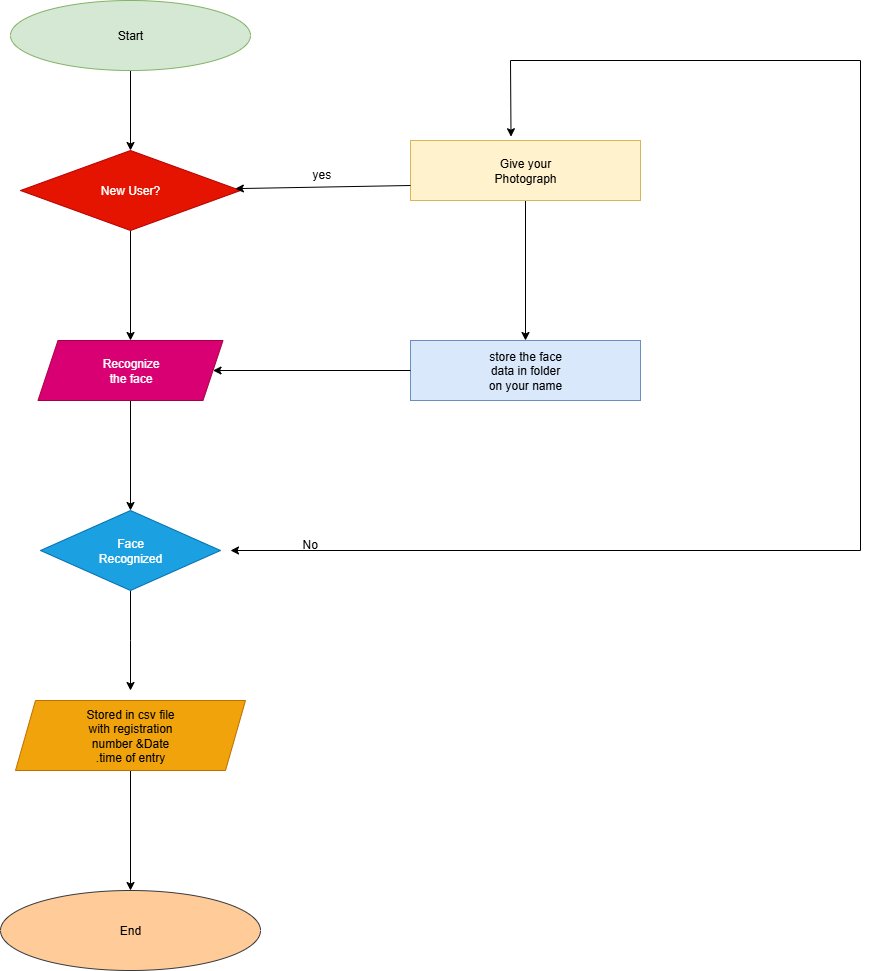

The diagram above was exported from draw.io. Its source (the exported page's mxGraphModel, read from the mxfile embedded in the PNG):
<mxGraphModel dx="1042" dy="562" grid="1" gridSize="10" guides="1" tooltips="1" connect="1" arrows="1" fold="1" page="1" pageScale="1" pageWidth="850" pageHeight="1100" math="0" shadow="0">
  <root>
    <mxCell id="0" />
    <mxCell id="1" parent="0" />
    <mxCell id="Ix8d0kafUZtVTLvbsNq_-15" value="" style="edgeStyle=orthogonalEdgeStyle;rounded=0;orthogonalLoop=1;jettySize=auto;html=1;" edge="1" parent="1" source="Ix8d0kafUZtVTLvbsNq_-1" target="Ix8d0kafUZtVTLvbsNq_-5">
      <mxGeometry relative="1" as="geometry" />
    </mxCell>
    <mxCell id="Ix8d0kafUZtVTLvbsNq_-1" value="Start" style="ellipse;whiteSpace=wrap;html=1;fillColor=#d5e8d4;strokeColor=#82b366;" vertex="1" parent="1">
      <mxGeometry x="140" y="40" width="240" height="70" as="geometry" />
    </mxCell>
    <mxCell id="Ix8d0kafUZtVTLvbsNq_-7" value="" style="edgeStyle=orthogonalEdgeStyle;rounded=0;orthogonalLoop=1;jettySize=auto;html=1;" edge="1" parent="1" source="Ix8d0kafUZtVTLvbsNq_-5" target="Ix8d0kafUZtVTLvbsNq_-6">
      <mxGeometry relative="1" as="geometry" />
    </mxCell>
    <mxCell id="Ix8d0kafUZtVTLvbsNq_-5" value="New User?" style="rhombus;whiteSpace=wrap;html=1;fillColor=#e51400;fontColor=#ffffff;strokeColor=#B20000;" vertex="1" parent="1">
      <mxGeometry x="150" y="190" width="220" height="80" as="geometry" />
    </mxCell>
    <mxCell id="Ix8d0kafUZtVTLvbsNq_-10" value="" style="edgeStyle=orthogonalEdgeStyle;rounded=0;orthogonalLoop=1;jettySize=auto;html=1;" edge="1" parent="1" source="Ix8d0kafUZtVTLvbsNq_-6" target="Ix8d0kafUZtVTLvbsNq_-9">
      <mxGeometry relative="1" as="geometry" />
    </mxCell>
    <mxCell id="Ix8d0kafUZtVTLvbsNq_-6" value="Recognize&lt;div&gt;the face&lt;/div&gt;" style="shape=parallelogram;perimeter=parallelogramPerimeter;whiteSpace=wrap;html=1;fixedSize=1;fillColor=#d80073;fontColor=#ffffff;strokeColor=#A50040;" vertex="1" parent="1">
      <mxGeometry x="167.5" y="380" width="185" height="60" as="geometry" />
    </mxCell>
    <mxCell id="Ix8d0kafUZtVTLvbsNq_-12" value="" style="edgeStyle=orthogonalEdgeStyle;rounded=0;orthogonalLoop=1;jettySize=auto;html=1;" edge="1" parent="1" source="Ix8d0kafUZtVTLvbsNq_-9">
      <mxGeometry relative="1" as="geometry">
        <mxPoint x="260" y="730" as="targetPoint" />
      </mxGeometry>
    </mxCell>
    <mxCell id="Ix8d0kafUZtVTLvbsNq_-9" value="Face&lt;div&gt;Recognized&lt;/div&gt;" style="rhombus;whiteSpace=wrap;html=1;fillColor=#1ba1e2;strokeColor=#006EAF;fontColor=#ffffff;" vertex="1" parent="1">
      <mxGeometry x="170" y="550" width="180" height="80" as="geometry" />
    </mxCell>
    <mxCell id="Ix8d0kafUZtVTLvbsNq_-13" value="End" style="ellipse;whiteSpace=wrap;html=1;fillColor=#ffcc99;strokeColor=#36393d;" vertex="1" parent="1">
      <mxGeometry x="130" y="930" width="260" height="80" as="geometry" />
    </mxCell>
    <mxCell id="Ix8d0kafUZtVTLvbsNq_-18" value="" style="edgeStyle=orthogonalEdgeStyle;rounded=0;orthogonalLoop=1;jettySize=auto;html=1;" edge="1" parent="1" source="Ix8d0kafUZtVTLvbsNq_-16" target="Ix8d0kafUZtVTLvbsNq_-17">
      <mxGeometry relative="1" as="geometry" />
    </mxCell>
    <mxCell id="Ix8d0kafUZtVTLvbsNq_-16" value="Give your&lt;div&gt;Photograph&lt;/div&gt;" style="rounded=0;whiteSpace=wrap;html=1;fillColor=#fff2cc;strokeColor=#d6b656;" vertex="1" parent="1">
      <mxGeometry x="540" y="180" width="230" height="60" as="geometry" />
    </mxCell>
    <mxCell id="Ix8d0kafUZtVTLvbsNq_-17" value="store the face&lt;div&gt;data in folder&lt;/div&gt;&lt;div&gt;on your name&lt;/div&gt;" style="rounded=0;whiteSpace=wrap;html=1;fillColor=#dae8fc;strokeColor=#6c8ebf;" vertex="1" parent="1">
      <mxGeometry x="540" y="380" width="230" height="60" as="geometry" />
    </mxCell>
    <mxCell id="Ix8d0kafUZtVTLvbsNq_-19" value="" style="endArrow=classic;html=1;rounded=0;exitX=0;exitY=0.5;exitDx=0;exitDy=0;entryX=1;entryY=0.5;entryDx=0;entryDy=0;" edge="1" parent="1" source="Ix8d0kafUZtVTLvbsNq_-17" target="Ix8d0kafUZtVTLvbsNq_-6">
      <mxGeometry width="50" height="50" relative="1" as="geometry">
        <mxPoint x="510" y="230" as="sourcePoint" />
        <mxPoint x="430" y="290" as="targetPoint" />
        <Array as="points" />
      </mxGeometry>
    </mxCell>
    <mxCell id="Ix8d0kafUZtVTLvbsNq_-22" value="" style="endArrow=classic;html=1;rounded=0;exitX=0;exitY=0.75;exitDx=0;exitDy=0;" edge="1" parent="1" source="Ix8d0kafUZtVTLvbsNq_-16" target="Ix8d0kafUZtVTLvbsNq_-5">
      <mxGeometry width="50" height="50" relative="1" as="geometry">
        <mxPoint x="530" y="212.5" as="sourcePoint" />
        <mxPoint x="400" y="207.5" as="targetPoint" />
      </mxGeometry>
    </mxCell>
    <mxCell id="Ix8d0kafUZtVTLvbsNq_-23" value="" style="endArrow=classic;html=1;rounded=0;entryX=0.437;entryY=-0.063;entryDx=0;entryDy=0;entryPerimeter=0;" edge="1" parent="1" target="Ix8d0kafUZtVTLvbsNq_-16">
      <mxGeometry width="50" height="50" relative="1" as="geometry">
        <mxPoint x="990" y="590" as="sourcePoint" />
        <mxPoint x="640" y="100" as="targetPoint" />
        <Array as="points">
          <mxPoint x="990" y="100" />
          <mxPoint x="640" y="100" />
        </Array>
      </mxGeometry>
    </mxCell>
    <mxCell id="Ix8d0kafUZtVTLvbsNq_-26" value="" style="endArrow=classic;html=1;rounded=0;" edge="1" parent="1">
      <mxGeometry width="50" height="50" relative="1" as="geometry">
        <mxPoint x="990" y="590" as="sourcePoint" />
        <mxPoint x="360" y="590" as="targetPoint" />
      </mxGeometry>
    </mxCell>
    <mxCell id="Ix8d0kafUZtVTLvbsNq_-31" style="edgeStyle=orthogonalEdgeStyle;rounded=0;orthogonalLoop=1;jettySize=auto;html=1;exitX=0.5;exitY=1;exitDx=0;exitDy=0;entryX=0.5;entryY=0;entryDx=0;entryDy=0;" edge="1" parent="1" source="Ix8d0kafUZtVTLvbsNq_-28" target="Ix8d0kafUZtVTLvbsNq_-13">
      <mxGeometry relative="1" as="geometry" />
    </mxCell>
    <mxCell id="Ix8d0kafUZtVTLvbsNq_-28" value="Stored in csv file&lt;div&gt;with registration&lt;/div&gt;&lt;div&gt;number &amp;amp;Date&lt;/div&gt;&lt;div&gt;.time of entry&lt;/div&gt;" style="shape=parallelogram;perimeter=parallelogramPerimeter;whiteSpace=wrap;html=1;fixedSize=1;fillColor=#f0a30a;fontColor=#000000;strokeColor=#BD7000;" vertex="1" parent="1">
      <mxGeometry x="145" y="740" width="230" height="70" as="geometry" />
    </mxCell>
    <mxCell id="Ix8d0kafUZtVTLvbsNq_-32" value="yes" style="text;whiteSpace=wrap;" vertex="1" parent="1">
      <mxGeometry x="440" y="200" width="50" height="40" as="geometry" />
    </mxCell>
    <mxCell id="Ix8d0kafUZtVTLvbsNq_-34" value="No" style="text;whiteSpace=wrap;" vertex="1" parent="1">
      <mxGeometry x="430" y="570" width="50" height="40" as="geometry" />
    </mxCell>
  </root>
</mxGraphModel>